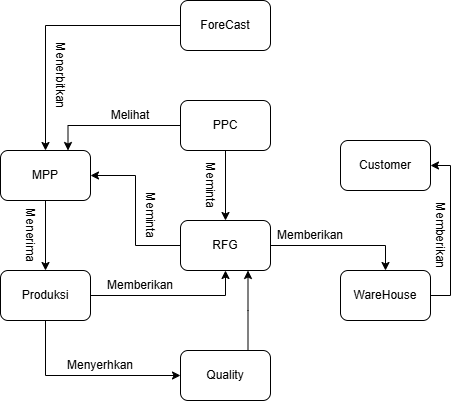

The diagram above was exported from draw.io. Its source (the exported page's mxGraphModel, read from the mxfile embedded in the PNG):
<mxGraphModel dx="1111" dy="465" grid="1" gridSize="10" guides="1" tooltips="1" connect="1" arrows="1" fold="1" page="1" pageScale="1" pageWidth="850" pageHeight="1100" math="0" shadow="0">
  <root>
    <mxCell id="0" />
    <mxCell id="1" parent="0" />
    <mxCell id="JPq2YyLRCUcuWcvPUhNI-13" edge="1" parent="1" source="JPq2YyLRCUcuWcvPUhNI-3" style="edgeStyle=orthogonalEdgeStyle;rounded=0;orthogonalLoop=1;jettySize=auto;html=1;entryX=0.5;entryY=0;entryDx=0;entryDy=0;" target="JPq2YyLRCUcuWcvPUhNI-10">
      <mxGeometry relative="1" as="geometry" />
    </mxCell>
    <mxCell id="JPq2YyLRCUcuWcvPUhNI-3" parent="1" style="rounded=1;whiteSpace=wrap;html=1;" value="MPP" vertex="1">
      <mxGeometry height="50" width="90" x="170" y="390" as="geometry" />
    </mxCell>
    <mxCell id="JPq2YyLRCUcuWcvPUhNI-12" edge="1" parent="1" source="JPq2YyLRCUcuWcvPUhNI-4" style="edgeStyle=orthogonalEdgeStyle;rounded=0;orthogonalLoop=1;jettySize=auto;html=1;entryX=0.5;entryY=0;entryDx=0;entryDy=0;" target="JPq2YyLRCUcuWcvPUhNI-3">
      <mxGeometry relative="1" as="geometry" />
    </mxCell>
    <mxCell id="JPq2YyLRCUcuWcvPUhNI-4" parent="1" style="rounded=1;whiteSpace=wrap;html=1;" value="ForeCast" vertex="1">
      <mxGeometry height="50" width="90" x="350" y="240" as="geometry" />
    </mxCell>
    <mxCell id="JPq2YyLRCUcuWcvPUhNI-5" parent="1" style="rounded=1;whiteSpace=wrap;html=1;" value="Customer" vertex="1">
      <mxGeometry height="50" width="90" x="510" y="380" as="geometry" />
    </mxCell>
    <mxCell id="JPq2YyLRCUcuWcvPUhNI-19" edge="1" parent="1" source="JPq2YyLRCUcuWcvPUhNI-6" style="edgeStyle=orthogonalEdgeStyle;rounded=0;orthogonalLoop=1;jettySize=auto;html=1;entryX=1;entryY=0.5;entryDx=0;entryDy=0;" target="JPq2YyLRCUcuWcvPUhNI-5">
      <mxGeometry relative="1" as="geometry">
        <Array as="points">
          <mxPoint x="620" y="535" />
          <mxPoint x="620" y="405" />
        </Array>
      </mxGeometry>
    </mxCell>
    <mxCell id="JPq2YyLRCUcuWcvPUhNI-6" parent="1" style="rounded=1;whiteSpace=wrap;html=1;" value="WareHouse" vertex="1">
      <mxGeometry height="50" width="90" x="510" y="510" as="geometry" />
    </mxCell>
    <mxCell id="JPq2YyLRCUcuWcvPUhNI-20" edge="1" parent="1" source="JPq2YyLRCUcuWcvPUhNI-8" style="edgeStyle=orthogonalEdgeStyle;rounded=0;orthogonalLoop=1;jettySize=auto;html=1;entryX=0.75;entryY=1;entryDx=0;entryDy=0;" target="JPq2YyLRCUcuWcvPUhNI-11">
      <mxGeometry relative="1" as="geometry">
        <Array as="points">
          <mxPoint x="418" y="550" />
        </Array>
      </mxGeometry>
    </mxCell>
    <mxCell id="JPq2YyLRCUcuWcvPUhNI-8" parent="1" style="rounded=1;whiteSpace=wrap;html=1;" value="Quality" vertex="1">
      <mxGeometry height="50" width="90" x="350" y="590" as="geometry" />
    </mxCell>
    <mxCell id="JPq2YyLRCUcuWcvPUhNI-15" edge="1" parent="1" source="JPq2YyLRCUcuWcvPUhNI-10" style="edgeStyle=orthogonalEdgeStyle;rounded=0;orthogonalLoop=1;jettySize=auto;html=1;entryX=0.5;entryY=1;entryDx=0;entryDy=0;" target="JPq2YyLRCUcuWcvPUhNI-11">
      <mxGeometry relative="1" as="geometry" />
    </mxCell>
    <mxCell id="JPq2YyLRCUcuWcvPUhNI-16" edge="1" parent="1" source="JPq2YyLRCUcuWcvPUhNI-10" style="edgeStyle=orthogonalEdgeStyle;rounded=0;orthogonalLoop=1;jettySize=auto;html=1;entryX=0;entryY=0.5;entryDx=0;entryDy=0;" target="JPq2YyLRCUcuWcvPUhNI-8">
      <mxGeometry relative="1" as="geometry">
        <Array as="points">
          <mxPoint x="215" y="615" />
        </Array>
      </mxGeometry>
    </mxCell>
    <mxCell id="JPq2YyLRCUcuWcvPUhNI-10" parent="1" style="rounded=1;whiteSpace=wrap;html=1;" value="Produksi" vertex="1">
      <mxGeometry height="50" width="90" x="170" y="510" as="geometry" />
    </mxCell>
    <mxCell id="JPq2YyLRCUcuWcvPUhNI-14" edge="1" parent="1" source="JPq2YyLRCUcuWcvPUhNI-11" style="edgeStyle=orthogonalEdgeStyle;rounded=0;orthogonalLoop=1;jettySize=auto;html=1;entryX=1;entryY=0.5;entryDx=0;entryDy=0;" target="JPq2YyLRCUcuWcvPUhNI-3">
      <mxGeometry relative="1" as="geometry" />
    </mxCell>
    <mxCell id="JPq2YyLRCUcuWcvPUhNI-17" edge="1" parent="1" source="JPq2YyLRCUcuWcvPUhNI-11" style="edgeStyle=orthogonalEdgeStyle;rounded=0;orthogonalLoop=1;jettySize=auto;html=1;entryX=0.5;entryY=0;entryDx=0;entryDy=0;" target="JPq2YyLRCUcuWcvPUhNI-6">
      <mxGeometry relative="1" as="geometry" />
    </mxCell>
    <mxCell id="JPq2YyLRCUcuWcvPUhNI-11" parent="1" style="rounded=1;whiteSpace=wrap;html=1;" value="RFG" vertex="1">
      <mxGeometry height="50" width="90" x="350" y="460" as="geometry" />
    </mxCell>
    <mxCell id="JPq2YyLRCUcuWcvPUhNI-21" parent="1" style="text;html=1;whiteSpace=wrap;strokeColor=none;fillColor=none;align=center;verticalAlign=middle;rounded=0;rotation=90;" value="Menerbitkan" vertex="1">
      <mxGeometry height="30" width="60" x="200" y="300" as="geometry" />
    </mxCell>
    <mxCell id="JPq2YyLRCUcuWcvPUhNI-22" parent="1" style="text;html=1;whiteSpace=wrap;strokeColor=none;fillColor=none;align=center;verticalAlign=middle;rounded=0;rotation=90;" value="Menerima" vertex="1">
      <mxGeometry height="30" width="60" x="170" y="460" as="geometry" />
    </mxCell>
    <mxCell id="JPq2YyLRCUcuWcvPUhNI-23" parent="1" style="text;html=1;whiteSpace=wrap;strokeColor=none;fillColor=none;align=center;verticalAlign=middle;rounded=0;" value="Menyerhkan" vertex="1">
      <mxGeometry height="30" width="60" x="240" y="590" as="geometry" />
    </mxCell>
    <mxCell id="JPq2YyLRCUcuWcvPUhNI-24" parent="1" style="text;html=1;whiteSpace=wrap;strokeColor=none;fillColor=none;align=center;verticalAlign=middle;rounded=0;rotation=90;" value="Meminta" vertex="1">
      <mxGeometry height="30" width="60" x="290" y="440" as="geometry" />
    </mxCell>
    <mxCell id="JPq2YyLRCUcuWcvPUhNI-25" parent="1" style="text;html=1;whiteSpace=wrap;strokeColor=none;fillColor=none;align=center;verticalAlign=middle;rounded=0;" value="Memberikan" vertex="1">
      <mxGeometry height="30" width="60" x="280" y="510" as="geometry" />
    </mxCell>
    <mxCell id="JPq2YyLRCUcuWcvPUhNI-26" parent="1" style="text;html=1;whiteSpace=wrap;strokeColor=none;fillColor=none;align=center;verticalAlign=middle;rounded=0;" value="Memberikan" vertex="1">
      <mxGeometry height="30" width="60" x="450" y="460" as="geometry" />
    </mxCell>
    <mxCell id="JPq2YyLRCUcuWcvPUhNI-27" parent="1" style="text;html=1;whiteSpace=wrap;strokeColor=none;fillColor=none;align=center;verticalAlign=middle;rounded=0;rotation=90;" value="Memberikan" vertex="1">
      <mxGeometry height="30" width="60" x="580" y="460" as="geometry" />
    </mxCell>
    <mxCell id="JPq2YyLRCUcuWcvPUhNI-30" edge="1" parent="1" source="JPq2YyLRCUcuWcvPUhNI-29" style="edgeStyle=orthogonalEdgeStyle;rounded=0;orthogonalLoop=1;jettySize=auto;html=1;" target="JPq2YyLRCUcuWcvPUhNI-11" value="">
      <mxGeometry relative="1" as="geometry" />
    </mxCell>
    <mxCell id="JPq2YyLRCUcuWcvPUhNI-31" edge="1" parent="1" source="JPq2YyLRCUcuWcvPUhNI-29" style="edgeStyle=orthogonalEdgeStyle;rounded=0;orthogonalLoop=1;jettySize=auto;html=1;entryX=0.75;entryY=0;entryDx=0;entryDy=0;" target="JPq2YyLRCUcuWcvPUhNI-3">
      <mxGeometry relative="1" as="geometry" />
    </mxCell>
    <mxCell id="JPq2YyLRCUcuWcvPUhNI-29" parent="1" style="rounded=1;whiteSpace=wrap;html=1;" value="PPC" vertex="1">
      <mxGeometry height="50" width="90" x="350" y="340" as="geometry" />
    </mxCell>
    <mxCell id="JPq2YyLRCUcuWcvPUhNI-32" parent="1" style="text;html=1;whiteSpace=wrap;strokeColor=none;fillColor=none;align=center;verticalAlign=middle;rounded=0;rotation=90;" value="Meminta" vertex="1">
      <mxGeometry height="30" width="60" x="350" y="410" as="geometry" />
    </mxCell>
    <mxCell id="JPq2YyLRCUcuWcvPUhNI-33" parent="1" style="text;html=1;whiteSpace=wrap;strokeColor=none;fillColor=none;align=center;verticalAlign=middle;rounded=0;" value="Melihat" vertex="1">
      <mxGeometry height="30" width="60" x="270" y="340" as="geometry" />
    </mxCell>
  </root>
</mxGraphModel>